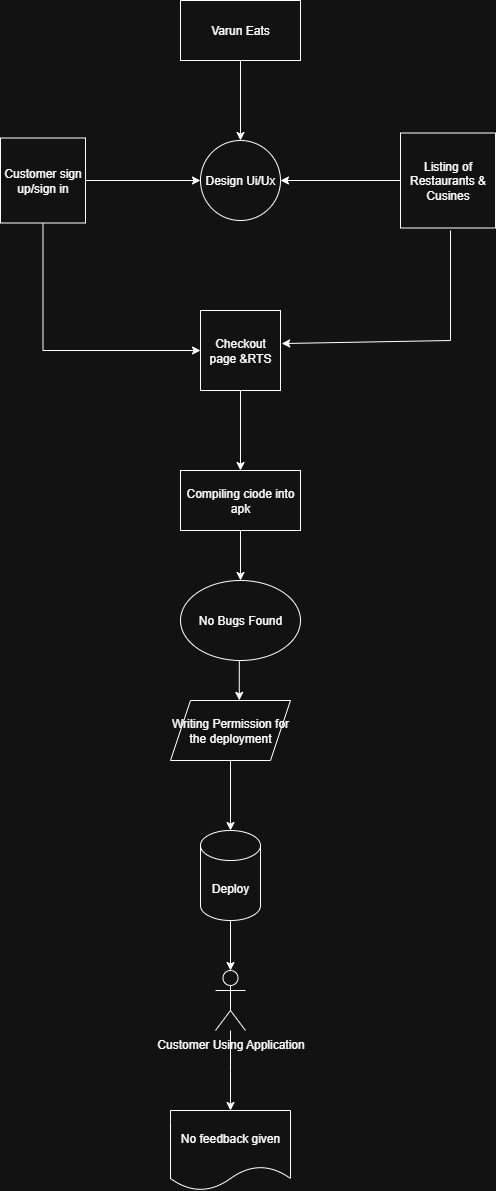

The diagram above was exported from draw.io. Its source (the exported page's mxGraphModel, read from the mxfile embedded in the PNG):
<mxGraphModel dx="1042" dy="562" grid="1" gridSize="10" guides="1" tooltips="1" connect="1" arrows="1" fold="1" page="1" pageScale="1" pageWidth="850" pageHeight="1100" math="0" shadow="0">
  <root>
    <mxCell id="0" />
    <mxCell id="1" parent="0" />
    <mxCell id="q4UmEDBqXcj8u6nEtYHb-4" style="edgeStyle=orthogonalEdgeStyle;rounded=0;orthogonalLoop=1;jettySize=auto;html=1;exitX=0.5;exitY=1;exitDx=0;exitDy=0;entryX=0.5;entryY=0;entryDx=0;entryDy=0;" edge="1" parent="1" source="q4UmEDBqXcj8u6nEtYHb-1" target="q4UmEDBqXcj8u6nEtYHb-3">
      <mxGeometry relative="1" as="geometry" />
    </mxCell>
    <mxCell id="q4UmEDBqXcj8u6nEtYHb-1" value="Varun Eats" style="rounded=0;whiteSpace=wrap;html=1;" vertex="1" parent="1">
      <mxGeometry x="360" y="10" width="120" height="60" as="geometry" />
    </mxCell>
    <mxCell id="q4UmEDBqXcj8u6nEtYHb-5" style="edgeStyle=orthogonalEdgeStyle;rounded=0;orthogonalLoop=1;jettySize=auto;html=1;exitX=1;exitY=0.5;exitDx=0;exitDy=0;" edge="1" parent="1" source="q4UmEDBqXcj8u6nEtYHb-2" target="q4UmEDBqXcj8u6nEtYHb-3">
      <mxGeometry relative="1" as="geometry" />
    </mxCell>
    <mxCell id="q4UmEDBqXcj8u6nEtYHb-28" style="edgeStyle=orthogonalEdgeStyle;rounded=0;orthogonalLoop=1;jettySize=auto;html=1;exitX=0.5;exitY=1;exitDx=0;exitDy=0;entryX=0;entryY=0.5;entryDx=0;entryDy=0;" edge="1" parent="1" source="q4UmEDBqXcj8u6nEtYHb-2" target="q4UmEDBqXcj8u6nEtYHb-8">
      <mxGeometry relative="1" as="geometry" />
    </mxCell>
    <mxCell id="q4UmEDBqXcj8u6nEtYHb-2" value="Customer sign up/sign in" style="whiteSpace=wrap;html=1;aspect=fixed;" vertex="1" parent="1">
      <mxGeometry x="180" y="147.5" width="85" height="85" as="geometry" />
    </mxCell>
    <mxCell id="q4UmEDBqXcj8u6nEtYHb-3" value="Design Ui/Ux" style="ellipse;whiteSpace=wrap;html=1;aspect=fixed;" vertex="1" parent="1">
      <mxGeometry x="380" y="150" width="80" height="80" as="geometry" />
    </mxCell>
    <mxCell id="q4UmEDBqXcj8u6nEtYHb-7" style="edgeStyle=orthogonalEdgeStyle;rounded=0;orthogonalLoop=1;jettySize=auto;html=1;" edge="1" parent="1" source="q4UmEDBqXcj8u6nEtYHb-6" target="q4UmEDBqXcj8u6nEtYHb-3">
      <mxGeometry relative="1" as="geometry" />
    </mxCell>
    <mxCell id="q4UmEDBqXcj8u6nEtYHb-6" value="Listing of Restaurants &amp;amp; Cusines" style="whiteSpace=wrap;html=1;aspect=fixed;" vertex="1" parent="1">
      <mxGeometry x="580" y="142.5" width="95" height="95" as="geometry" />
    </mxCell>
    <mxCell id="q4UmEDBqXcj8u6nEtYHb-24" style="edgeStyle=orthogonalEdgeStyle;rounded=0;orthogonalLoop=1;jettySize=auto;html=1;exitX=0.5;exitY=1;exitDx=0;exitDy=0;entryX=0.5;entryY=0;entryDx=0;entryDy=0;" edge="1" parent="1" source="q4UmEDBqXcj8u6nEtYHb-8" target="q4UmEDBqXcj8u6nEtYHb-20">
      <mxGeometry relative="1" as="geometry" />
    </mxCell>
    <mxCell id="q4UmEDBqXcj8u6nEtYHb-8" value="Checkout page &amp;amp;RTS" style="whiteSpace=wrap;html=1;aspect=fixed;" vertex="1" parent="1">
      <mxGeometry x="380" y="320" width="80" height="80" as="geometry" />
    </mxCell>
    <mxCell id="q4UmEDBqXcj8u6nEtYHb-25" style="edgeStyle=orthogonalEdgeStyle;rounded=0;orthogonalLoop=1;jettySize=auto;html=1;entryX=0.5;entryY=0;entryDx=0;entryDy=0;" edge="1" parent="1" source="q4UmEDBqXcj8u6nEtYHb-20" target="q4UmEDBqXcj8u6nEtYHb-21">
      <mxGeometry relative="1" as="geometry" />
    </mxCell>
    <mxCell id="q4UmEDBqXcj8u6nEtYHb-20" value="Compiling ciode into apk" style="rounded=0;whiteSpace=wrap;html=1;" vertex="1" parent="1">
      <mxGeometry x="360" y="480" width="120" height="60" as="geometry" />
    </mxCell>
    <mxCell id="q4UmEDBqXcj8u6nEtYHb-21" value="No Bugs Found" style="ellipse;whiteSpace=wrap;html=1;" vertex="1" parent="1">
      <mxGeometry x="360" y="590" width="120" height="80" as="geometry" />
    </mxCell>
    <mxCell id="q4UmEDBqXcj8u6nEtYHb-23" value="Deploy" style="shape=cylinder3;whiteSpace=wrap;html=1;boundedLbl=1;backgroundOutline=1;size=15;" vertex="1" parent="1">
      <mxGeometry x="380" y="840" width="60" height="90" as="geometry" />
    </mxCell>
    <mxCell id="q4UmEDBqXcj8u6nEtYHb-49" style="edgeStyle=orthogonalEdgeStyle;rounded=0;orthogonalLoop=1;jettySize=auto;html=1;" edge="1" parent="1" source="q4UmEDBqXcj8u6nEtYHb-34">
      <mxGeometry relative="1" as="geometry">
        <mxPoint x="410" y="1120" as="targetPoint" />
      </mxGeometry>
    </mxCell>
    <mxCell id="q4UmEDBqXcj8u6nEtYHb-34" value="Customer Using Application" style="shape=umlActor;verticalLabelPosition=bottom;verticalAlign=top;html=1;outlineConnect=0;" vertex="1" parent="1">
      <mxGeometry x="395" y="980" width="30" height="60" as="geometry" />
    </mxCell>
    <mxCell id="q4UmEDBqXcj8u6nEtYHb-37" style="edgeStyle=orthogonalEdgeStyle;rounded=0;orthogonalLoop=1;jettySize=auto;html=1;entryX=0.5;entryY=0;entryDx=0;entryDy=0;entryPerimeter=0;" edge="1" parent="1" source="q4UmEDBqXcj8u6nEtYHb-23" target="q4UmEDBqXcj8u6nEtYHb-34">
      <mxGeometry relative="1" as="geometry" />
    </mxCell>
    <mxCell id="q4UmEDBqXcj8u6nEtYHb-39" value="Writing Permission for the deployment" style="shape=parallelogram;perimeter=parallelogramPerimeter;whiteSpace=wrap;html=1;fixedSize=1;" vertex="1" parent="1">
      <mxGeometry x="350" y="710" width="120" height="60" as="geometry" />
    </mxCell>
    <mxCell id="q4UmEDBqXcj8u6nEtYHb-41" style="edgeStyle=orthogonalEdgeStyle;rounded=0;orthogonalLoop=1;jettySize=auto;html=1;exitX=0.5;exitY=1;exitDx=0;exitDy=0;entryX=0.573;entryY=-0.003;entryDx=0;entryDy=0;entryPerimeter=0;" edge="1" parent="1" source="q4UmEDBqXcj8u6nEtYHb-21" target="q4UmEDBqXcj8u6nEtYHb-39">
      <mxGeometry relative="1" as="geometry" />
    </mxCell>
    <mxCell id="q4UmEDBqXcj8u6nEtYHb-42" style="edgeStyle=orthogonalEdgeStyle;rounded=0;orthogonalLoop=1;jettySize=auto;html=1;exitX=0.5;exitY=1;exitDx=0;exitDy=0;entryX=0.5;entryY=0;entryDx=0;entryDy=0;entryPerimeter=0;" edge="1" parent="1" source="q4UmEDBqXcj8u6nEtYHb-39" target="q4UmEDBqXcj8u6nEtYHb-23">
      <mxGeometry relative="1" as="geometry" />
    </mxCell>
    <mxCell id="q4UmEDBqXcj8u6nEtYHb-46" value="" style="endArrow=none;html=1;rounded=0;" edge="1" parent="1">
      <mxGeometry width="50" height="50" relative="1" as="geometry">
        <mxPoint x="630" y="350" as="sourcePoint" />
        <mxPoint x="630" y="240" as="targetPoint" />
      </mxGeometry>
    </mxCell>
    <mxCell id="q4UmEDBqXcj8u6nEtYHb-47" value="" style="endArrow=classic;html=1;rounded=0;entryX=1.015;entryY=0.413;entryDx=0;entryDy=0;entryPerimeter=0;" edge="1" parent="1" target="q4UmEDBqXcj8u6nEtYHb-8">
      <mxGeometry width="50" height="50" relative="1" as="geometry">
        <mxPoint x="630" y="350" as="sourcePoint" />
        <mxPoint x="450" y="230" as="targetPoint" />
      </mxGeometry>
    </mxCell>
    <mxCell id="q4UmEDBqXcj8u6nEtYHb-50" value="No feedback given" style="shape=document;whiteSpace=wrap;html=1;boundedLbl=1;" vertex="1" parent="1">
      <mxGeometry x="350" y="1120" width="120" height="80" as="geometry" />
    </mxCell>
  </root>
</mxGraphModel>